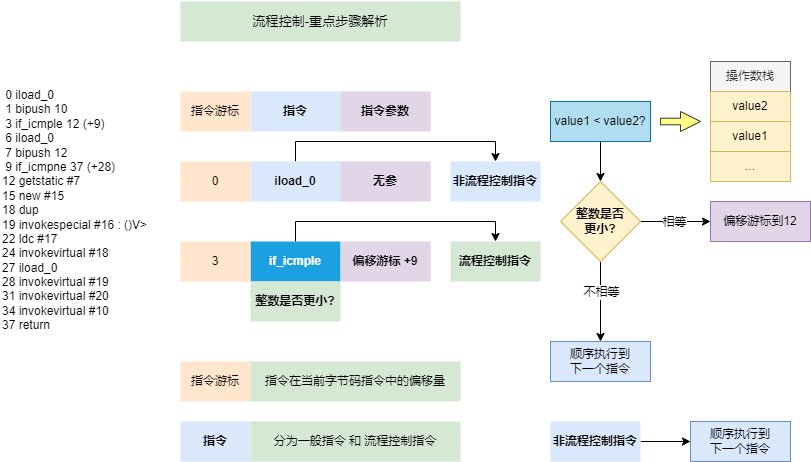

The diagram above was exported from draw.io. Its source (the exported page's mxGraphModel, read from the mxfile embedded in the PNG):
<mxGraphModel dx="782" dy="436" grid="1" gridSize="10" guides="1" tooltips="1" connect="1" arrows="1" fold="1" page="1" pageScale="1" pageWidth="827" pageHeight="1169" math="0" shadow="0">
  <root>
    <mxCell id="0" />
    <mxCell id="1" parent="0" />
    <mxCell id="wuL7SwwJcjJYyTpx2_6j-1" value="&lt;pre style=&quot;text-align: left ; font-size: 9.8pt&quot;&gt;&lt;font face=&quot;Helvetica&quot;&gt;流程控制-重点步骤解析&lt;/font&gt;&lt;/pre&gt;" style="rounded=0;whiteSpace=wrap;html=1;fontSize=12;strokeColor=none;fillColor=#d5e8d4;labelBackgroundColor=none;fontFamily=Helvetica;" vertex="1" parent="1">
      <mxGeometry x="190" y="70" width="280" height="40" as="geometry" />
    </mxCell>
    <mxCell id="wuL7SwwJcjJYyTpx2_6j-2" value="&amp;nbsp;0 iload_0&lt;br&gt;&amp;nbsp;1 bipush 10&lt;br&gt;&amp;nbsp;3 if_icmple 12 (+9)&lt;br&gt;&amp;nbsp;6 iload_0&lt;br&gt;&amp;nbsp;7 bipush 12&lt;br&gt;&amp;nbsp;9 if_icmpne 37 (+28)&lt;br&gt;12 getstatic #7 &lt;br&gt;15 new #15 &lt;br&gt;18 dup&lt;br&gt;19 invokespecial #16  : ()V&amp;gt;&lt;br&gt;22 ldc #17&amp;nbsp;&lt;br&gt;24 invokevirtual #18 &lt;br&gt;27 iload_0&lt;br&gt;28 invokevirtual #19 &lt;br&gt;31 invokevirtual #20 &lt;br&gt;34 invokevirtual #10 &lt;br&gt;37 return" style="text;whiteSpace=wrap;html=1;" vertex="1" parent="1">
      <mxGeometry x="10" y="150" width="170" height="250" as="geometry" />
    </mxCell>
    <mxCell id="wuL7SwwJcjJYyTpx2_6j-4" value="&lt;div style=&quot;text-align: left&quot;&gt;&lt;span&gt;&lt;b&gt;指令&lt;/b&gt;&lt;/span&gt;&lt;/div&gt;" style="rounded=0;whiteSpace=wrap;html=1;fontSize=12;strokeColor=none;fillColor=#dae8fc;" vertex="1" parent="1">
      <mxGeometry x="260" y="160" width="90" height="40" as="geometry" />
    </mxCell>
    <mxCell id="wuL7SwwJcjJYyTpx2_6j-5" value="&lt;div style=&quot;text-align: left&quot;&gt;指令游标&lt;/div&gt;" style="rounded=0;whiteSpace=wrap;html=1;fontSize=12;strokeColor=none;fillColor=#ffe6cc;" vertex="1" parent="1">
      <mxGeometry x="190" y="160" width="70" height="40" as="geometry" />
    </mxCell>
    <mxCell id="wuL7SwwJcjJYyTpx2_6j-6" value="&lt;div style=&quot;text-align: left&quot;&gt;&lt;span&gt;&lt;b&gt;指令参数&lt;/b&gt;&lt;/span&gt;&lt;/div&gt;" style="rounded=0;whiteSpace=wrap;html=1;fontSize=12;strokeColor=none;fillColor=#e1d5e7;" vertex="1" parent="1">
      <mxGeometry x="350" y="160" width="90" height="40" as="geometry" />
    </mxCell>
    <mxCell id="wuL7SwwJcjJYyTpx2_6j-52" style="edgeStyle=orthogonalEdgeStyle;rounded=0;orthogonalLoop=1;jettySize=auto;html=1;exitX=0.5;exitY=0;exitDx=0;exitDy=0;entryX=0.5;entryY=0;entryDx=0;entryDy=0;" edge="1" parent="1" source="wuL7SwwJcjJYyTpx2_6j-8" target="wuL7SwwJcjJYyTpx2_6j-51">
      <mxGeometry relative="1" as="geometry" />
    </mxCell>
    <mxCell id="wuL7SwwJcjJYyTpx2_6j-8" value="&lt;div style=&quot;text-align: left&quot;&gt;&lt;span&gt;&lt;b&gt;iload_0&lt;/b&gt;&lt;/span&gt;&lt;/div&gt;" style="rounded=0;whiteSpace=wrap;html=1;fontSize=12;strokeColor=none;fillColor=#dae8fc;" vertex="1" parent="1">
      <mxGeometry x="260" y="230" width="90" height="40" as="geometry" />
    </mxCell>
    <mxCell id="wuL7SwwJcjJYyTpx2_6j-9" value="&lt;div style=&quot;text-align: left&quot;&gt;0&lt;/div&gt;" style="rounded=0;whiteSpace=wrap;html=1;fontSize=12;strokeColor=none;fillColor=#ffe6cc;" vertex="1" parent="1">
      <mxGeometry x="190" y="230" width="70" height="40" as="geometry" />
    </mxCell>
    <mxCell id="wuL7SwwJcjJYyTpx2_6j-10" value="&lt;div style=&quot;text-align: left&quot;&gt;&lt;b&gt;无参&lt;/b&gt;&lt;/div&gt;" style="rounded=0;whiteSpace=wrap;html=1;fontSize=12;strokeColor=none;fillColor=#e1d5e7;" vertex="1" parent="1">
      <mxGeometry x="350" y="230" width="90" height="40" as="geometry" />
    </mxCell>
    <mxCell id="wuL7SwwJcjJYyTpx2_6j-24" style="edgeStyle=orthogonalEdgeStyle;rounded=0;orthogonalLoop=1;jettySize=auto;html=1;exitX=0.5;exitY=0;exitDx=0;exitDy=0;entryX=0.5;entryY=0;entryDx=0;entryDy=0;" edge="1" parent="1" source="wuL7SwwJcjJYyTpx2_6j-11" target="wuL7SwwJcjJYyTpx2_6j-16">
      <mxGeometry relative="1" as="geometry" />
    </mxCell>
    <mxCell id="wuL7SwwJcjJYyTpx2_6j-11" value="&lt;div style=&quot;text-align: left&quot;&gt;&lt;span&gt;&lt;b&gt;if_icmple&lt;/b&gt;&lt;/span&gt;&lt;/div&gt;" style="rounded=0;whiteSpace=wrap;html=1;fontSize=12;strokeColor=none;fillColor=#1ba1e2;fontColor=#ffffff;" vertex="1" parent="1">
      <mxGeometry x="260" y="310" width="90" height="40" as="geometry" />
    </mxCell>
    <mxCell id="wuL7SwwJcjJYyTpx2_6j-12" value="&lt;div style=&quot;text-align: left&quot;&gt;3&lt;/div&gt;" style="rounded=0;whiteSpace=wrap;html=1;fontSize=12;strokeColor=none;fillColor=#ffe6cc;" vertex="1" parent="1">
      <mxGeometry x="190" y="310" width="70" height="40" as="geometry" />
    </mxCell>
    <mxCell id="wuL7SwwJcjJYyTpx2_6j-13" value="&lt;div style=&quot;text-align: left&quot;&gt;&lt;b&gt;偏移游标 +9&lt;/b&gt;&lt;/div&gt;" style="rounded=0;whiteSpace=wrap;html=1;fontSize=12;strokeColor=none;fillColor=#e1d5e7;" vertex="1" parent="1">
      <mxGeometry x="350" y="310" width="90" height="40" as="geometry" />
    </mxCell>
    <mxCell id="wuL7SwwJcjJYyTpx2_6j-16" value="&lt;div style=&quot;text-align: left&quot;&gt;&lt;b&gt;流程控制指令&lt;/b&gt;&lt;/div&gt;" style="rounded=0;whiteSpace=wrap;html=1;fontSize=12;strokeColor=none;fillColor=#d5e8d4;" vertex="1" parent="1">
      <mxGeometry x="460" y="310" width="90" height="40" as="geometry" />
    </mxCell>
    <mxCell id="wuL7SwwJcjJYyTpx2_6j-20" value="&lt;div style=&quot;text-align: left&quot;&gt;指令游标&lt;/div&gt;" style="rounded=0;whiteSpace=wrap;html=1;fontSize=12;strokeColor=none;fillColor=#ffe6cc;" vertex="1" parent="1">
      <mxGeometry x="190" y="430" width="70" height="40" as="geometry" />
    </mxCell>
    <mxCell id="wuL7SwwJcjJYyTpx2_6j-21" value="&lt;div style=&quot;text-align: left&quot;&gt;指令在当前字节码指令中的偏移量&lt;/div&gt;" style="rounded=0;whiteSpace=wrap;html=1;fontSize=12;strokeColor=none;fillColor=#d5e8d4;" vertex="1" parent="1">
      <mxGeometry x="260" y="430" width="210" height="40" as="geometry" />
    </mxCell>
    <mxCell id="wuL7SwwJcjJYyTpx2_6j-22" value="&lt;div style=&quot;text-align: left&quot;&gt;&lt;span&gt;&lt;b&gt;指令&lt;/b&gt;&lt;/span&gt;&lt;/div&gt;" style="rounded=0;whiteSpace=wrap;html=1;fontSize=12;strokeColor=none;fillColor=#dae8fc;" vertex="1" parent="1">
      <mxGeometry x="190" y="490" width="70" height="40" as="geometry" />
    </mxCell>
    <mxCell id="wuL7SwwJcjJYyTpx2_6j-23" value="&lt;div style=&quot;text-align: left&quot;&gt;分为一般指令 和 流程控制指令&lt;/div&gt;" style="rounded=0;whiteSpace=wrap;html=1;fontSize=12;strokeColor=none;fillColor=#d5e8d4;" vertex="1" parent="1">
      <mxGeometry x="260" y="490" width="210" height="40" as="geometry" />
    </mxCell>
    <mxCell id="wuL7SwwJcjJYyTpx2_6j-32" style="edgeStyle=orthogonalEdgeStyle;rounded=0;orthogonalLoop=1;jettySize=auto;html=1;exitX=1;exitY=0.5;exitDx=0;exitDy=0;entryX=0;entryY=0.5;entryDx=0;entryDy=0;" edge="1" parent="1" source="wuL7SwwJcjJYyTpx2_6j-26" target="wuL7SwwJcjJYyTpx2_6j-30">
      <mxGeometry relative="1" as="geometry" />
    </mxCell>
    <mxCell id="wuL7SwwJcjJYyTpx2_6j-33" value="相等" style="edgeLabel;html=1;align=center;verticalAlign=middle;resizable=0;points=[];" vertex="1" connectable="0" parent="wuL7SwwJcjJYyTpx2_6j-32">
      <mxGeometry x="-0.3123" y="-2" relative="1" as="geometry">
        <mxPoint x="9" y="-2" as="offset" />
      </mxGeometry>
    </mxCell>
    <mxCell id="wuL7SwwJcjJYyTpx2_6j-35" value="" style="edgeStyle=orthogonalEdgeStyle;rounded=0;orthogonalLoop=1;jettySize=auto;html=1;entryX=0.5;entryY=0;entryDx=0;entryDy=0;" edge="1" parent="1" source="wuL7SwwJcjJYyTpx2_6j-26" target="wuL7SwwJcjJYyTpx2_6j-37">
      <mxGeometry relative="1" as="geometry">
        <mxPoint x="610" y="500" as="targetPoint" />
      </mxGeometry>
    </mxCell>
    <mxCell id="wuL7SwwJcjJYyTpx2_6j-36" value="不相等" style="edgeLabel;html=1;align=center;verticalAlign=middle;resizable=0;points=[];" vertex="1" connectable="0" parent="wuL7SwwJcjJYyTpx2_6j-35">
      <mxGeometry x="-0.1172" y="-7" relative="1" as="geometry">
        <mxPoint x="7" y="-5" as="offset" />
      </mxGeometry>
    </mxCell>
    <mxCell id="wuL7SwwJcjJYyTpx2_6j-26" value="&lt;b style=&quot;text-align: left&quot;&gt;整数是否&lt;br&gt;更小?&lt;/b&gt;" style="rhombus;whiteSpace=wrap;html=1;fontSize=12;strokeColor=#d6b656;fillColor=#fff2cc;" vertex="1" parent="1">
      <mxGeometry x="570" y="250" width="80" height="80" as="geometry" />
    </mxCell>
    <mxCell id="wuL7SwwJcjJYyTpx2_6j-27" value="&lt;div style=&quot;text-align: left&quot;&gt;&lt;b&gt;整数是否更小?&lt;/b&gt;&lt;/div&gt;" style="rounded=0;whiteSpace=wrap;html=1;fontSize=12;strokeColor=none;fillColor=#d5e8d4;" vertex="1" parent="1">
      <mxGeometry x="260" y="350" width="90" height="40" as="geometry" />
    </mxCell>
    <mxCell id="wuL7SwwJcjJYyTpx2_6j-30" value="偏移游标到12" style="whiteSpace=wrap;html=1;fillColor=#e1d5e7;strokeColor=#9673a6;" vertex="1" parent="1">
      <mxGeometry x="720" y="270" width="100" height="40" as="geometry" />
    </mxCell>
    <mxCell id="wuL7SwwJcjJYyTpx2_6j-37" value="顺序执行到&lt;br&gt;下一个指令" style="whiteSpace=wrap;html=1;fillColor=#dae8fc;strokeColor=#6c8ebf;" vertex="1" parent="1">
      <mxGeometry x="560" y="410" width="100" height="40" as="geometry" />
    </mxCell>
    <mxCell id="wuL7SwwJcjJYyTpx2_6j-38" value="操作数栈" style="rounded=0;whiteSpace=wrap;html=1;fillColor=#f5f5f5;strokeColor=#666666;fontColor=#333333;" vertex="1" parent="1">
      <mxGeometry x="720" y="130" width="80" height="30" as="geometry" />
    </mxCell>
    <mxCell id="wuL7SwwJcjJYyTpx2_6j-39" value="value2" style="rounded=0;whiteSpace=wrap;html=1;fillColor=#fff2cc;strokeColor=#d6b656;" vertex="1" parent="1">
      <mxGeometry x="720" y="160" width="80" height="30" as="geometry" />
    </mxCell>
    <mxCell id="wuL7SwwJcjJYyTpx2_6j-40" value="value1" style="rounded=0;whiteSpace=wrap;html=1;fillColor=#fff2cc;strokeColor=#d6b656;" vertex="1" parent="1">
      <mxGeometry x="720" y="190" width="80" height="30" as="geometry" />
    </mxCell>
    <mxCell id="wuL7SwwJcjJYyTpx2_6j-48" style="edgeStyle=orthogonalEdgeStyle;rounded=0;orthogonalLoop=1;jettySize=auto;html=1;exitX=0.5;exitY=1;exitDx=0;exitDy=0;entryX=0.5;entryY=0;entryDx=0;entryDy=0;" edge="1" parent="1" source="wuL7SwwJcjJYyTpx2_6j-44" target="wuL7SwwJcjJYyTpx2_6j-26">
      <mxGeometry relative="1" as="geometry" />
    </mxCell>
    <mxCell id="wuL7SwwJcjJYyTpx2_6j-44" value="value1 &amp;lt; value2?" style="whiteSpace=wrap;html=1;fillColor=#b1ddf0;strokeColor=#10739e;" vertex="1" parent="1">
      <mxGeometry x="560" y="170" width="100" height="40" as="geometry" />
    </mxCell>
    <mxCell id="wuL7SwwJcjJYyTpx2_6j-46" value="..." style="rounded=0;whiteSpace=wrap;html=1;fillColor=#fff2cc;strokeColor=#d6b656;" vertex="1" parent="1">
      <mxGeometry x="720" y="220" width="80" height="30" as="geometry" />
    </mxCell>
    <mxCell id="wuL7SwwJcjJYyTpx2_6j-49" value="" style="html=1;shadow=0;dashed=0;align=center;verticalAlign=middle;shape=mxgraph.arrows2.arrow;dy=0.67;dx=20;notch=0;labelBackgroundColor=#FFFFFF;fillColor=#ffff88;strokeColor=#36393d;" vertex="1" parent="1">
      <mxGeometry x="670" y="180" width="40" height="20" as="geometry" />
    </mxCell>
    <mxCell id="wuL7SwwJcjJYyTpx2_6j-58" style="edgeStyle=orthogonalEdgeStyle;rounded=0;orthogonalLoop=1;jettySize=auto;html=1;exitX=1;exitY=0.5;exitDx=0;exitDy=0;entryX=0;entryY=0.5;entryDx=0;entryDy=0;" edge="1" parent="1" source="wuL7SwwJcjJYyTpx2_6j-50">
      <mxGeometry relative="1" as="geometry">
        <mxPoint x="700" y="510" as="targetPoint" />
      </mxGeometry>
    </mxCell>
    <mxCell id="wuL7SwwJcjJYyTpx2_6j-50" value="&lt;div style=&quot;text-align: left&quot;&gt;&lt;b&gt;非流程控制指令&lt;/b&gt;&lt;/div&gt;" style="rounded=0;whiteSpace=wrap;html=1;fontSize=12;strokeColor=none;fillColor=#dae8fc;" vertex="1" parent="1">
      <mxGeometry x="560" y="490" width="90" height="40" as="geometry" />
    </mxCell>
    <mxCell id="wuL7SwwJcjJYyTpx2_6j-51" value="&lt;div style=&quot;text-align: left&quot;&gt;&lt;b&gt;非流程控制指令&lt;/b&gt;&lt;/div&gt;" style="rounded=0;whiteSpace=wrap;html=1;fontSize=12;strokeColor=none;fillColor=#dae8fc;" vertex="1" parent="1">
      <mxGeometry x="460" y="230" width="90" height="40" as="geometry" />
    </mxCell>
    <mxCell id="wuL7SwwJcjJYyTpx2_6j-60" value="顺序执行到&lt;br&gt;下一个指令" style="whiteSpace=wrap;html=1;fillColor=#dae8fc;strokeColor=#6c8ebf;" vertex="1" parent="1">
      <mxGeometry x="700" y="490" width="100" height="40" as="geometry" />
    </mxCell>
  </root>
</mxGraphModel>